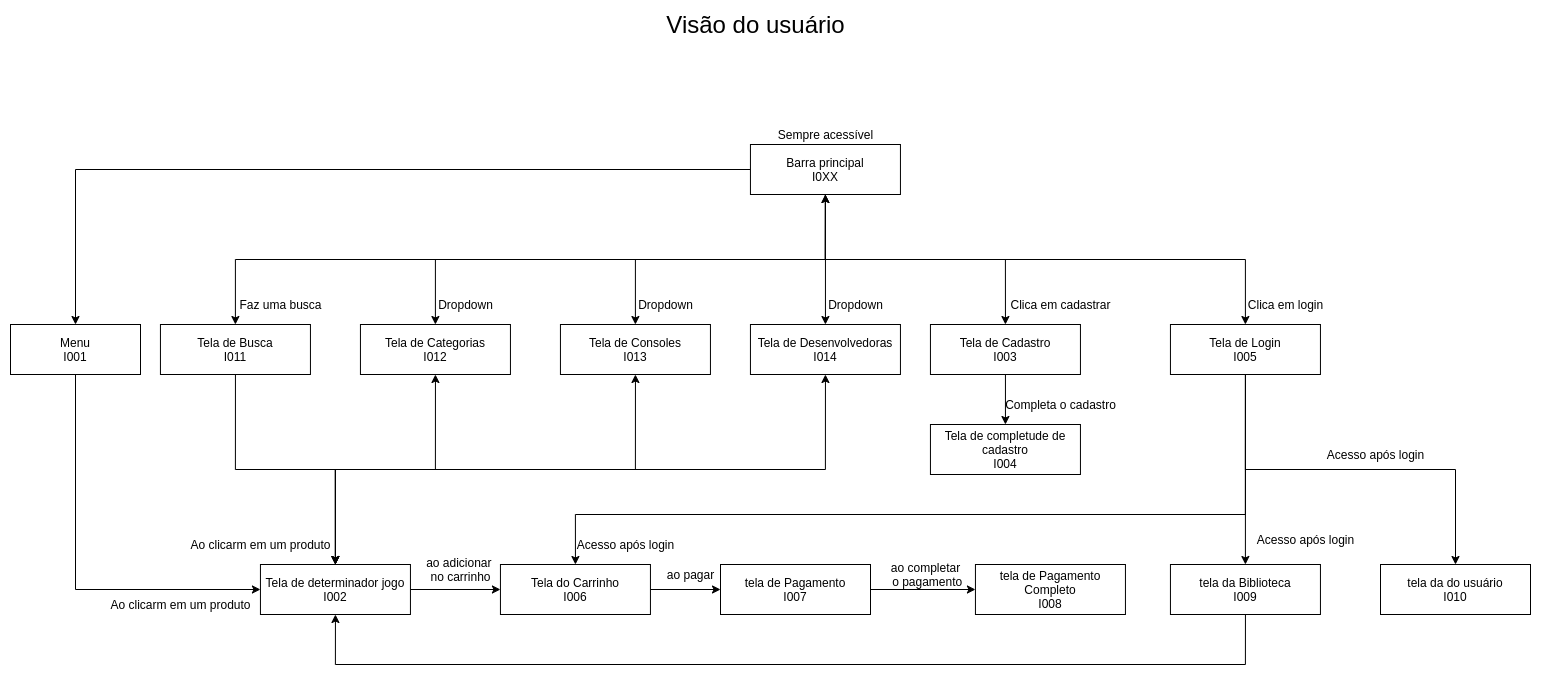

The diagram above was exported from draw.io. Its source (the exported page's mxGraphModel, read from the mxfile embedded in the PNG):
<mxGraphModel dx="2272" dy="816" grid="1" gridSize="10" guides="1" tooltips="1" connect="1" arrows="1" fold="1" page="1" pageScale="1" pageWidth="850" pageHeight="1100" math="0" shadow="0">
  <root>
    <mxCell id="0" />
    <mxCell id="1" parent="0" />
    <mxCell id="N48hIM8T3-PlH-BEzDRL-7" style="edgeStyle=orthogonalEdgeStyle;rounded=0;orthogonalLoop=1;jettySize=auto;html=1;exitX=0.5;exitY=1;exitDx=0;exitDy=0;startArrow=classic;startFill=1;" parent="1" source="N48hIM8T3-PlH-BEzDRL-1" target="N48hIM8T3-PlH-BEzDRL-2" edge="1">
      <mxGeometry relative="1" as="geometry" />
    </mxCell>
    <mxCell id="N48hIM8T3-PlH-BEzDRL-8" style="edgeStyle=orthogonalEdgeStyle;rounded=0;orthogonalLoop=1;jettySize=auto;html=1;exitX=0.5;exitY=1;exitDx=0;exitDy=0;" parent="1" source="N48hIM8T3-PlH-BEzDRL-1" target="N48hIM8T3-PlH-BEzDRL-3" edge="1">
      <mxGeometry relative="1" as="geometry" />
    </mxCell>
    <mxCell id="N48hIM8T3-PlH-BEzDRL-9" style="edgeStyle=orthogonalEdgeStyle;rounded=0;orthogonalLoop=1;jettySize=auto;html=1;exitX=0.5;exitY=1;exitDx=0;exitDy=0;" parent="1" source="N48hIM8T3-PlH-BEzDRL-1" target="N48hIM8T3-PlH-BEzDRL-4" edge="1">
      <mxGeometry relative="1" as="geometry" />
    </mxCell>
    <mxCell id="N48hIM8T3-PlH-BEzDRL-10" style="edgeStyle=orthogonalEdgeStyle;rounded=0;orthogonalLoop=1;jettySize=auto;html=1;exitX=0.5;exitY=1;exitDx=0;exitDy=0;entryX=0.5;entryY=0;entryDx=0;entryDy=0;" parent="1" source="N48hIM8T3-PlH-BEzDRL-1" target="N48hIM8T3-PlH-BEzDRL-5" edge="1">
      <mxGeometry relative="1" as="geometry" />
    </mxCell>
    <mxCell id="N48hIM8T3-PlH-BEzDRL-11" style="edgeStyle=orthogonalEdgeStyle;rounded=0;orthogonalLoop=1;jettySize=auto;html=1;exitX=0.5;exitY=1;exitDx=0;exitDy=0;" parent="1" source="N48hIM8T3-PlH-BEzDRL-1" target="N48hIM8T3-PlH-BEzDRL-6" edge="1">
      <mxGeometry relative="1" as="geometry" />
    </mxCell>
    <mxCell id="N48hIM8T3-PlH-BEzDRL-13" style="edgeStyle=orthogonalEdgeStyle;rounded=0;orthogonalLoop=1;jettySize=auto;html=1;exitX=0.5;exitY=1;exitDx=0;exitDy=0;startArrow=classic;startFill=1;" parent="1" source="N48hIM8T3-PlH-BEzDRL-1" target="N48hIM8T3-PlH-BEzDRL-12" edge="1">
      <mxGeometry relative="1" as="geometry" />
    </mxCell>
    <mxCell id="wURuD8q131fVpM-xyFOx-2" style="edgeStyle=orthogonalEdgeStyle;rounded=0;orthogonalLoop=1;jettySize=auto;html=1;exitX=0;exitY=0.5;exitDx=0;exitDy=0;" edge="1" parent="1" source="N48hIM8T3-PlH-BEzDRL-1" target="wURuD8q131fVpM-xyFOx-1">
      <mxGeometry relative="1" as="geometry" />
    </mxCell>
    <mxCell id="N48hIM8T3-PlH-BEzDRL-1" value="Barra principal&lt;br&gt;I0XX" style="rounded=0;whiteSpace=wrap;html=1;" parent="1" vertex="1">
      <mxGeometry x="9.939999999999998" y="190" width="150" height="50" as="geometry" />
    </mxCell>
    <mxCell id="N48hIM8T3-PlH-BEzDRL-16" style="edgeStyle=orthogonalEdgeStyle;rounded=0;orthogonalLoop=1;jettySize=auto;html=1;exitX=0.5;exitY=1;exitDx=0;exitDy=0;entryX=0.5;entryY=0;entryDx=0;entryDy=0;startArrow=classic;startFill=1;" parent="1" source="N48hIM8T3-PlH-BEzDRL-2" target="N48hIM8T3-PlH-BEzDRL-14" edge="1">
      <mxGeometry relative="1" as="geometry" />
    </mxCell>
    <mxCell id="N48hIM8T3-PlH-BEzDRL-2" value="Tela de Categorias&lt;br&gt;I012" style="rounded=0;whiteSpace=wrap;html=1;" parent="1" vertex="1">
      <mxGeometry x="-380.06" y="370" width="150" height="50" as="geometry" />
    </mxCell>
    <mxCell id="N48hIM8T3-PlH-BEzDRL-17" style="edgeStyle=orthogonalEdgeStyle;rounded=0;orthogonalLoop=1;jettySize=auto;html=1;exitX=0.5;exitY=1;exitDx=0;exitDy=0;startArrow=classic;startFill=1;" parent="1" source="N48hIM8T3-PlH-BEzDRL-3" target="N48hIM8T3-PlH-BEzDRL-14" edge="1">
      <mxGeometry relative="1" as="geometry" />
    </mxCell>
    <mxCell id="N48hIM8T3-PlH-BEzDRL-3" value="Tela de Consoles&lt;br&gt;I013" style="rounded=0;whiteSpace=wrap;html=1;" parent="1" vertex="1">
      <mxGeometry x="-180.06" y="370" width="150" height="50" as="geometry" />
    </mxCell>
    <mxCell id="N48hIM8T3-PlH-BEzDRL-18" style="edgeStyle=orthogonalEdgeStyle;rounded=0;orthogonalLoop=1;jettySize=auto;html=1;exitX=0.5;exitY=1;exitDx=0;exitDy=0;startArrow=classic;startFill=1;" parent="1" source="N48hIM8T3-PlH-BEzDRL-4" target="N48hIM8T3-PlH-BEzDRL-14" edge="1">
      <mxGeometry relative="1" as="geometry" />
    </mxCell>
    <mxCell id="N48hIM8T3-PlH-BEzDRL-4" value="Tela de Desenvolvedoras&lt;br&gt;I014" style="rounded=0;whiteSpace=wrap;html=1;" parent="1" vertex="1">
      <mxGeometry x="9.94" y="370" width="150" height="50" as="geometry" />
    </mxCell>
    <mxCell id="wURuD8q131fVpM-xyFOx-5" style="edgeStyle=orthogonalEdgeStyle;rounded=0;orthogonalLoop=1;jettySize=auto;html=1;exitX=0.5;exitY=1;exitDx=0;exitDy=0;entryX=0.5;entryY=0;entryDx=0;entryDy=0;" edge="1" parent="1" source="N48hIM8T3-PlH-BEzDRL-5" target="wURuD8q131fVpM-xyFOx-4">
      <mxGeometry relative="1" as="geometry" />
    </mxCell>
    <mxCell id="N48hIM8T3-PlH-BEzDRL-5" value="Tela de Cadastro&lt;br&gt;I003" style="rounded=0;whiteSpace=wrap;html=1;" parent="1" vertex="1">
      <mxGeometry x="189.94" y="370" width="150" height="50" as="geometry" />
    </mxCell>
    <mxCell id="N48hIM8T3-PlH-BEzDRL-30" style="edgeStyle=orthogonalEdgeStyle;rounded=0;orthogonalLoop=1;jettySize=auto;html=1;exitX=0.5;exitY=1;exitDx=0;exitDy=0;entryX=0.5;entryY=0;entryDx=0;entryDy=0;startArrow=none;startFill=0;" parent="1" source="N48hIM8T3-PlH-BEzDRL-6" target="N48hIM8T3-PlH-BEzDRL-20" edge="1">
      <mxGeometry relative="1" as="geometry">
        <Array as="points">
          <mxPoint x="504.94" y="560" />
          <mxPoint x="-165.06" y="560" />
        </Array>
      </mxGeometry>
    </mxCell>
    <mxCell id="N48hIM8T3-PlH-BEzDRL-31" style="edgeStyle=orthogonalEdgeStyle;rounded=0;orthogonalLoop=1;jettySize=auto;html=1;exitX=0.5;exitY=1;exitDx=0;exitDy=0;entryX=0.5;entryY=0;entryDx=0;entryDy=0;startArrow=none;startFill=0;" parent="1" source="N48hIM8T3-PlH-BEzDRL-6" target="N48hIM8T3-PlH-BEzDRL-24" edge="1">
      <mxGeometry relative="1" as="geometry">
        <Array as="points">
          <mxPoint x="505" y="605" />
        </Array>
      </mxGeometry>
    </mxCell>
    <mxCell id="N48hIM8T3-PlH-BEzDRL-49" style="edgeStyle=orthogonalEdgeStyle;rounded=0;orthogonalLoop=1;jettySize=auto;html=1;exitX=0.5;exitY=1;exitDx=0;exitDy=0;entryX=0.5;entryY=0;entryDx=0;entryDy=0;startArrow=none;startFill=0;" parent="1" source="N48hIM8T3-PlH-BEzDRL-6" target="N48hIM8T3-PlH-BEzDRL-48" edge="1">
      <mxGeometry relative="1" as="geometry" />
    </mxCell>
    <mxCell id="N48hIM8T3-PlH-BEzDRL-6" value="Tela de Login&lt;br&gt;I005" style="rounded=0;whiteSpace=wrap;html=1;" parent="1" vertex="1">
      <mxGeometry x="429.94" y="370" width="150" height="50" as="geometry" />
    </mxCell>
    <mxCell id="N48hIM8T3-PlH-BEzDRL-15" style="edgeStyle=orthogonalEdgeStyle;rounded=0;orthogonalLoop=1;jettySize=auto;html=1;exitX=0.5;exitY=1;exitDx=0;exitDy=0;startArrow=none;startFill=0;" parent="1" source="N48hIM8T3-PlH-BEzDRL-12" target="N48hIM8T3-PlH-BEzDRL-14" edge="1">
      <mxGeometry relative="1" as="geometry" />
    </mxCell>
    <mxCell id="N48hIM8T3-PlH-BEzDRL-12" value="Tela de Busca&lt;br&gt;I011" style="rounded=0;whiteSpace=wrap;html=1;" parent="1" vertex="1">
      <mxGeometry x="-580.06" y="370" width="150" height="50" as="geometry" />
    </mxCell>
    <mxCell id="N48hIM8T3-PlH-BEzDRL-21" style="edgeStyle=orthogonalEdgeStyle;rounded=0;orthogonalLoop=1;jettySize=auto;html=1;exitX=1;exitY=0.5;exitDx=0;exitDy=0;entryX=0;entryY=0.5;entryDx=0;entryDy=0;startArrow=none;startFill=0;" parent="1" source="N48hIM8T3-PlH-BEzDRL-14" target="N48hIM8T3-PlH-BEzDRL-20" edge="1">
      <mxGeometry relative="1" as="geometry" />
    </mxCell>
    <mxCell id="N48hIM8T3-PlH-BEzDRL-14" value="Tela de determinador jogo&lt;br&gt;I002" style="rounded=0;whiteSpace=wrap;html=1;" parent="1" vertex="1">
      <mxGeometry x="-480.06" y="610" width="150" height="50" as="geometry" />
    </mxCell>
    <mxCell id="N48hIM8T3-PlH-BEzDRL-23" style="edgeStyle=orthogonalEdgeStyle;rounded=0;orthogonalLoop=1;jettySize=auto;html=1;exitX=1;exitY=0.5;exitDx=0;exitDy=0;entryX=0;entryY=0.5;entryDx=0;entryDy=0;startArrow=none;startFill=0;" parent="1" source="N48hIM8T3-PlH-BEzDRL-20" target="N48hIM8T3-PlH-BEzDRL-22" edge="1">
      <mxGeometry relative="1" as="geometry" />
    </mxCell>
    <mxCell id="N48hIM8T3-PlH-BEzDRL-20" value="Tela do Carrinho&lt;br&gt;I006" style="rounded=0;whiteSpace=wrap;html=1;" parent="1" vertex="1">
      <mxGeometry x="-240.06" y="610" width="150" height="50" as="geometry" />
    </mxCell>
    <mxCell id="wURuD8q131fVpM-xyFOx-9" style="edgeStyle=orthogonalEdgeStyle;rounded=0;orthogonalLoop=1;jettySize=auto;html=1;exitX=1;exitY=0.5;exitDx=0;exitDy=0;entryX=0;entryY=0.5;entryDx=0;entryDy=0;" edge="1" parent="1" source="N48hIM8T3-PlH-BEzDRL-22" target="wURuD8q131fVpM-xyFOx-7">
      <mxGeometry relative="1" as="geometry" />
    </mxCell>
    <mxCell id="N48hIM8T3-PlH-BEzDRL-22" value="tela de Pagamento&lt;br&gt;I007" style="rounded=0;whiteSpace=wrap;html=1;" parent="1" vertex="1">
      <mxGeometry x="-20" y="610" width="150" height="50" as="geometry" />
    </mxCell>
    <mxCell id="wURuD8q131fVpM-xyFOx-10" style="edgeStyle=orthogonalEdgeStyle;rounded=0;orthogonalLoop=1;jettySize=auto;html=1;exitX=0.5;exitY=1;exitDx=0;exitDy=0;entryX=0.5;entryY=1;entryDx=0;entryDy=0;" edge="1" parent="1" source="N48hIM8T3-PlH-BEzDRL-24" target="N48hIM8T3-PlH-BEzDRL-14">
      <mxGeometry relative="1" as="geometry">
        <Array as="points">
          <mxPoint x="505" y="710" />
          <mxPoint x="-405" y="710" />
        </Array>
      </mxGeometry>
    </mxCell>
    <mxCell id="N48hIM8T3-PlH-BEzDRL-24" value="tela da Biblioteca&lt;br&gt;I009" style="rounded=0;whiteSpace=wrap;html=1;" parent="1" vertex="1">
      <mxGeometry x="429.94" y="610" width="150" height="50" as="geometry" />
    </mxCell>
    <mxCell id="N48hIM8T3-PlH-BEzDRL-32" value="Dropdown" style="text;html=1;align=center;verticalAlign=middle;resizable=0;points=[];autosize=1;strokeColor=none;fillColor=none;" parent="1" vertex="1">
      <mxGeometry x="79.94" y="340" width="70" height="20" as="geometry" />
    </mxCell>
    <mxCell id="N48hIM8T3-PlH-BEzDRL-33" value="Dropdown" style="text;html=1;align=center;verticalAlign=middle;resizable=0;points=[];autosize=1;strokeColor=none;fillColor=none;" parent="1" vertex="1">
      <mxGeometry x="-110.06" y="340" width="70" height="20" as="geometry" />
    </mxCell>
    <mxCell id="N48hIM8T3-PlH-BEzDRL-34" value="Dropdown" style="text;html=1;align=center;verticalAlign=middle;resizable=0;points=[];autosize=1;strokeColor=none;fillColor=none;" parent="1" vertex="1">
      <mxGeometry x="-310.06" y="340" width="70" height="20" as="geometry" />
    </mxCell>
    <mxCell id="N48hIM8T3-PlH-BEzDRL-35" value="Faz uma busca" style="text;html=1;align=center;verticalAlign=middle;resizable=0;points=[];autosize=1;strokeColor=none;fillColor=none;" parent="1" vertex="1">
      <mxGeometry x="-510.06" y="340" width="100" height="20" as="geometry" />
    </mxCell>
    <mxCell id="N48hIM8T3-PlH-BEzDRL-36" value="Clica em cadastrar" style="text;html=1;align=center;verticalAlign=middle;resizable=0;points=[];autosize=1;strokeColor=none;fillColor=none;" parent="1" vertex="1">
      <mxGeometry x="259.94" y="340" width="120" height="20" as="geometry" />
    </mxCell>
    <mxCell id="N48hIM8T3-PlH-BEzDRL-37" value="Clica em login" style="text;html=1;align=center;verticalAlign=middle;resizable=0;points=[];autosize=1;strokeColor=none;fillColor=none;" parent="1" vertex="1">
      <mxGeometry x="499.94" y="340" width="90" height="20" as="geometry" />
    </mxCell>
    <mxCell id="N48hIM8T3-PlH-BEzDRL-38" value="Acesso após login" style="text;html=1;align=center;verticalAlign=middle;resizable=0;points=[];autosize=1;strokeColor=none;fillColor=none;" parent="1" vertex="1">
      <mxGeometry x="510" y="575" width="110" height="20" as="geometry" />
    </mxCell>
    <mxCell id="N48hIM8T3-PlH-BEzDRL-39" value="Acesso após login" style="text;html=1;align=center;verticalAlign=middle;resizable=0;points=[];autosize=1;strokeColor=none;fillColor=none;" parent="1" vertex="1">
      <mxGeometry x="-170.06" y="580" width="110" height="20" as="geometry" />
    </mxCell>
    <mxCell id="N48hIM8T3-PlH-BEzDRL-40" value="Ao clicarm em um produto" style="text;html=1;align=center;verticalAlign=middle;resizable=0;points=[];autosize=1;strokeColor=none;fillColor=none;" parent="1" vertex="1">
      <mxGeometry x="-640.06" y="640" width="160" height="20" as="geometry" />
    </mxCell>
    <mxCell id="N48hIM8T3-PlH-BEzDRL-41" value="Ao clicarm em um produto" style="text;html=1;align=center;verticalAlign=middle;resizable=0;points=[];autosize=1;strokeColor=none;fillColor=none;" parent="1" vertex="1">
      <mxGeometry x="-560.06" y="580" width="160" height="20" as="geometry" />
    </mxCell>
    <mxCell id="N48hIM8T3-PlH-BEzDRL-42" value="ao adicionar&amp;nbsp;&lt;br&gt;no carrinho" style="text;html=1;align=center;verticalAlign=middle;resizable=0;points=[];autosize=1;strokeColor=none;fillColor=none;" parent="1" vertex="1">
      <mxGeometry x="-320.06" y="600" width="80" height="30" as="geometry" />
    </mxCell>
    <mxCell id="N48hIM8T3-PlH-BEzDRL-43" value="ao pagar" style="text;html=1;align=center;verticalAlign=middle;resizable=0;points=[];autosize=1;strokeColor=none;fillColor=none;" parent="1" vertex="1">
      <mxGeometry x="-80" y="610" width="60" height="20" as="geometry" />
    </mxCell>
    <mxCell id="N48hIM8T3-PlH-BEzDRL-44" value="ao completar&lt;br&gt;&amp;nbsp;o pagamento" style="text;html=1;align=center;verticalAlign=middle;resizable=0;points=[];autosize=1;strokeColor=none;fillColor=none;" parent="1" vertex="1">
      <mxGeometry x="139.94" y="605" width="90" height="30" as="geometry" />
    </mxCell>
    <mxCell id="N48hIM8T3-PlH-BEzDRL-45" value="Sempre acessível" style="text;html=1;align=center;verticalAlign=middle;resizable=0;points=[];autosize=1;strokeColor=none;fillColor=none;" parent="1" vertex="1">
      <mxGeometry x="29.939999999999998" y="170" width="110" height="20" as="geometry" />
    </mxCell>
    <mxCell id="N48hIM8T3-PlH-BEzDRL-47" value="&lt;font style=&quot;font-size: 24px&quot;&gt;Visão do usuário&lt;/font&gt;" style="text;html=1;align=center;verticalAlign=middle;resizable=0;points=[];autosize=1;strokeColor=none;fillColor=none;" parent="1" vertex="1">
      <mxGeometry x="-80" y="60" width="190" height="20" as="geometry" />
    </mxCell>
    <mxCell id="N48hIM8T3-PlH-BEzDRL-48" value="tela da do usuário&lt;br&gt;I010" style="rounded=0;whiteSpace=wrap;html=1;" parent="1" vertex="1">
      <mxGeometry x="640" y="610" width="150" height="50" as="geometry" />
    </mxCell>
    <mxCell id="N48hIM8T3-PlH-BEzDRL-50" value="Acesso após login" style="text;html=1;align=center;verticalAlign=middle;resizable=0;points=[];autosize=1;strokeColor=none;fillColor=none;" parent="1" vertex="1">
      <mxGeometry x="579.94" y="490" width="110" height="20" as="geometry" />
    </mxCell>
    <mxCell id="wURuD8q131fVpM-xyFOx-3" style="edgeStyle=orthogonalEdgeStyle;rounded=0;orthogonalLoop=1;jettySize=auto;html=1;exitX=0.5;exitY=1;exitDx=0;exitDy=0;entryX=0;entryY=0.5;entryDx=0;entryDy=0;" edge="1" parent="1" source="wURuD8q131fVpM-xyFOx-1" target="N48hIM8T3-PlH-BEzDRL-14">
      <mxGeometry relative="1" as="geometry" />
    </mxCell>
    <mxCell id="wURuD8q131fVpM-xyFOx-1" value="Menu&lt;br&gt;I001" style="rounded=0;whiteSpace=wrap;html=1;" vertex="1" parent="1">
      <mxGeometry x="-730" y="370" width="130" height="50" as="geometry" />
    </mxCell>
    <mxCell id="wURuD8q131fVpM-xyFOx-4" value="Tela de completude de cadastro&lt;br&gt;I004" style="rounded=0;whiteSpace=wrap;html=1;" vertex="1" parent="1">
      <mxGeometry x="189.94" y="470" width="150" height="50" as="geometry" />
    </mxCell>
    <mxCell id="wURuD8q131fVpM-xyFOx-6" value="Completa o cadastro" style="text;html=1;align=center;verticalAlign=middle;resizable=0;points=[];autosize=1;strokeColor=none;fillColor=none;" vertex="1" parent="1">
      <mxGeometry x="254.94" y="440" width="130" height="20" as="geometry" />
    </mxCell>
    <mxCell id="wURuD8q131fVpM-xyFOx-7" value="tela de Pagamento Completo&lt;br&gt;I008" style="rounded=0;whiteSpace=wrap;html=1;" vertex="1" parent="1">
      <mxGeometry x="234.94" y="610" width="150" height="50" as="geometry" />
    </mxCell>
  </root>
</mxGraphModel>